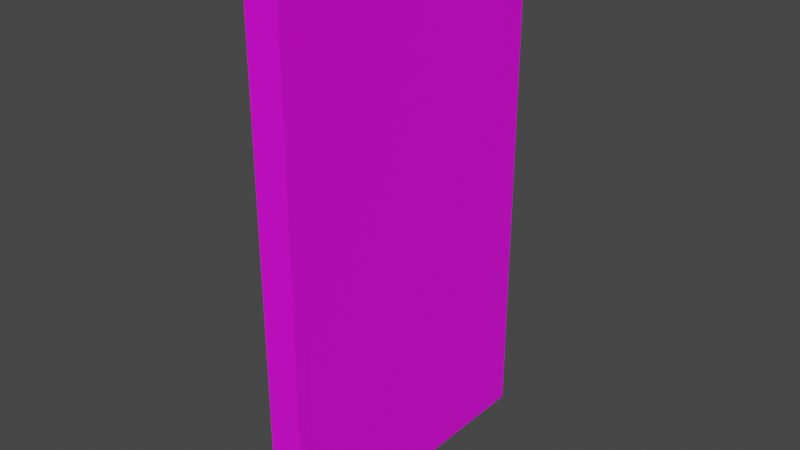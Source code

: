 # Source: door.blend  (saved by Blender 3.4.6; exported with 4.5.12 LTS)
import bpy
from mathutils import Matrix  # noqa: F401  (used for matrix-valued properties, if any)

bpy.ops.wm.read_factory_settings(use_empty=True)
scene = bpy.context.scene
scene.name = 'Scene'

# ---- collections
col_collection = bpy.data.collections.new('Collection'); scene.collection.children.link(col_collection)

# ---- images (referenced by path relative to the original .blend; pixels are not part of the script)
import os
ASSET_DIR = os.environ.get("B2B_ASSET_DIR", "")  # directory of the original .blend (textures are referenced by path, not embedded)
HERE = os.path.dirname(os.path.abspath(__file__))  # packed textures are extracted next to this script under _unpacked/

def load_image(name, relpath, width, height, colorspace="sRGB"):
    """Load a texture the original file referenced (path relative to the .blend, or extracted next to this script)."""
    p = next((c for c in (os.path.join(HERE, relpath), os.path.join(ASSET_DIR, relpath)) if relpath and os.path.exists(c)), "")
    if p:
        img = bpy.data.images.load(p, check_existing=True)
        img.name = name
    else:  # same state as the original file: an image datablock whose file is absent (Cycles renders it pink)
        img = bpy.data.images.new(name, width, height)
        img.source = "FILE"
        img.filepath = "//" + (relpath or name)
    img.colorspace_settings.name = colorspace
    return img
img_break_room_greybox_grey_grid_png = load_image('break_room_greybox_grey_grid.png', 'break_room_greybox_grey_grid.png', 1024, 1024, 'sRGB')

# ---- materials (node trees are filled in below, after node groups)
mat_wall = bpy.data.materials.new('Wall')
mat_wall.use_transparent_shadow = False

# ---- material node trees
mat_wall.use_nodes = True; mat_wall.node_tree.nodes.clear()
_N = mat_wall.node_tree.nodes; _L = mat_wall.node_tree.links
n0 = _N.new('ShaderNodeBsdfPrincipled'); n0.name = 'Principled BSDF'; n0.location = (10, 300)
n0.distribution = 'GGX'
n0.subsurface_method = 'RANDOM_WALK_SKIN'
n0.inputs[3].default_value = 1.45
n0.inputs[27].default_value = (0.0, 0.0, 0.0, 1.0)
n0.inputs[28].default_value = 1.0
n1 = _N.new('ShaderNodeOutputMaterial'); n1.name = 'Material Output'; n1.location = (300, 300)
n2 = _N.new('ShaderNodeTexImage'); n2.name = 'Image Texture'; n2.location = (-280, 280)
n2.image = img_break_room_greybox_grey_grid_png
_L.new(n0.outputs[0], n1.inputs[0])
_L.new(n2.outputs[0], n0.inputs[0])
n1.is_active_output = True

# ---- world
world_world = bpy.data.worlds.new('World'); scene.world = world_world
world_world.use_nodes = True; world_world.node_tree.nodes.clear()
_N = world_world.node_tree.nodes; _L = world_world.node_tree.links
n0 = _N.new('ShaderNodeOutputWorld'); n0.name = 'World Output'; n0.location = (300, 300)
n1 = _N.new('ShaderNodeBackground'); n1.name = 'Background'; n1.location = (10, 300)
n1.inputs[0].default_value = (0.05088, 0.05088, 0.05088, 1.0)
_L.new(n1.outputs[0], n0.inputs[0])
n0.is_active_output = True
world_world.color = (0.05088, 0.05088, 0.05088)
world_world.use_sun_shadow = False
world_world.sun_shadow_jitter_overblur = 0.0

# ---- meshes
me_mesh = bpy.data.meshes.new('Mesh')
me_mesh.from_pydata([(-0.2, -1.997, 3.752), (-0.2, -1.997, -3.258e-08), (-0.2, 3.823e-06, 3.748), (-0.2, 3.823e-06, -3.258e-08), (-0.2, -1.747, 3.514), (-0.2, -1.747, 1.678), (-0.2, -0.2495, 3.511), (-0.2, -0.2495, 1.678), (-0.2, -1.191, 1.678), (-0.2, -1.191, 3.513), (-0.2, -0.8056, 1.678), (-0.2, -0.8056, 3.512), (-0.2, -1.925, 2.506), (-0.2, -1.925, 2.279), (-0.2, -1.818, 2.506), (-0.2, -1.818, 2.279), (-0.2, -1.925, 1.678), (-0.2, -1.819, 1.678), (-0.2, -1.925, 2.071), (-0.2, -1.819, 2.071), (-6.985e-07, -1.997, 3.752), (-8.727e-08, -1.997, 0.0), (-6.106e-07, 3.815e-06, 3.748), (1.667e-13, 3.815e-06, 0.0), (-6.489e-07, -1.747, 3.514), (-3.498e-07, -1.747, 1.678), (-5.83e-07, -0.2495, 3.511), (-2.844e-07, -0.2495, 1.678), (-3.255e-07, -1.191, 1.678), (-6.244e-07, -1.191, 3.513), (-3.087e-07, -0.8056, 1.678), (-6.074e-07, -0.8056, 3.512), (-4.924e-07, -1.925, 2.506), (-4.554e-07, -1.925, 2.279), (-4.878e-07, -1.818, 2.506), (-4.507e-07, -1.818, 2.279), (-3.576e-07, -1.925, 1.678), (-3.529e-07, -1.819, 1.678), (-4.215e-07, -1.925, 2.071), (-4.168e-07, -1.819, 2.071)], [], [(10, 11, 6, 7), (13, 12, 14, 15), (2, 6, 11), (2, 3, 7, 6), (3, 10, 7), (17, 1, 16), (5, 4, 9, 8), (0, 9, 4), (3, 1, 8, 10), (8, 9, 11, 10), (0, 2, 11, 9), (0, 4, 14, 12), (4, 5, 15, 14), (17, 16, 18, 19), (13, 0, 12), (13, 15, 19, 18), (15, 5, 17, 19), (5, 8, 1, 17), (1, 18, 16), (13, 18, 1, 0), (30, 27, 26, 31), (33, 35, 34, 32), (22, 31, 26), (22, 26, 27, 23), (23, 27, 30), (37, 36, 21), (25, 28, 29, 24), (20, 24, 29), (23, 30, 28, 21), (28, 30, 31, 29), (20, 29, 31, 22), (20, 32, 34, 24), (24, 34, 35, 25), (37, 39, 38, 36), (33, 32, 20), (33, 38, 39, 35), (35, 39, 37, 25), (25, 37, 21, 28), (21, 36, 38), (33, 20, 21, 38), (20, 22, 2, 0), (21, 20, 0, 1), (2, 22, 23, 3), (23, 21, 1, 3)])
me_mesh.polygons.foreach_set('use_smooth', [True] * 44)
_k = set([(0, 1), (0, 2), (0, 20), (1, 3), (1, 21), (2, 3), (2, 22), (3, 23), (20, 21), (20, 22), (21, 23), (22, 23)])
me_mesh.attributes.new('sharp_edge', 'BOOLEAN', 'EDGE').data.foreach_set('value', [ (min(e.vertices), max(e.vertices)) in _k for e in me_mesh.edges])
_uv = me_mesh.uv_layers.new(name='map1')
_uv.uv.foreach_set('vector', [0.02077, 0.5197, 0.02077, 0.5197, 0.02077, 0.5197, 0.02077, 0.5197, 0.4267, 0.4763, 0.4267, 0.4763, 0.4267, 0.4763, 0.4267, 0.4763, 0.3301, 0.4761, 0.3301, 0.4761, 0.3301, 0.4761, 0.3301, 0.4761, 0.3301, 0.4761, 0.3301, 0.4761, 0.3301, 0.4761, 0.3301, 0.4761, 0.3301, 0.4761, 0.3301, 0.4761, 0.3301, 0.4761, 0.3301, 0.4761, 0.3301, 0.4761, 0.02077, 0.5197, 0.02077, 0.5197, 0.02077, 0.5197, 0.02077, 0.5197, 0.3301, 0.4761, 0.3301, 0.4761, 0.3301, 0.4761, 0.3301, 0.4761, 0.3301, 0.4761, 0.3301, 0.4761, 0.3301, 0.4761, 0.3301, 0.4761, 0.3301, 0.4761, 0.3301, 0.4761, 0.3301, 0.4761, 0.3301, 0.4761, 0.3301, 0.4761, 0.3301, 0.4761, 0.3301, 0.4761, 0.3301, 0.4761, 0.3301, 0.4761, 0.3301, 0.4761, 0.3301, 0.4761, 0.3301, 0.4761, 0.3301, 0.4761, 0.3301, 0.4761, 0.3301, 0.4761, 0.4267, 0.4763, 0.4267, 0.4763, 0.4267, 0.4763, 0.4267, 0.4763, 0.3301, 0.4761, 0.3301, 0.4761, 0.3301, 0.4761, 0.3301, 0.4761, 0.3301, 0.4761, 0.3301, 0.4761, 0.3301, 0.4761, 0.3301, 0.4761, 0.3301, 0.4761, 0.3301, 0.4761, 0.3301, 0.4761, 0.3301, 0.4761, 0.3301, 0.4761, 0.3301, 0.4761, 0.3301, 0.4761, 0.3301, 0.4761, 0.3301, 0.4761, 0.3301, 0.4761, 0.3301, 0.4761, 0.3301, 0.4761, 0.3301, 0.4761, 0.3301, 0.4761, 0.02077, 0.5197, 0.02077, 0.5197, 0.02077, 0.5197, 0.02077, 0.5197, 0.4198, 0.4783, 0.4198, 0.4783, 0.4198, 0.4783, 0.4198, 0.4783, 0.3301, 0.4761, 0.3301, 0.4761, 0.3301, 0.4761, 0.3301, 0.4761, 0.3301, 0.4761, 0.3301, 0.4761, 0.3301, 0.4761, 0.3301, 0.4761, 0.3301, 0.4761, 0.3301, 0.4761, 0.3301, 0.4761, 0.3301, 0.4761, 0.3301, 0.4761, 0.02077, 0.5197, 0.02077, 0.5197, 0.02077, 0.5197, 0.02077, 0.5197, 0.3301, 0.4761, 0.3301, 0.4761, 0.3301, 0.4761, 0.3301, 0.4761, 0.3301, 0.4761, 0.3301, 0.4761, 0.3301, 0.4761, 0.3301, 0.4761, 0.3301, 0.4761, 0.3301, 0.4761, 0.3301, 0.4761, 0.3301, 0.4761, 0.3301, 0.4761, 0.3301, 0.4761, 0.3301, 0.4761, 0.3301, 0.4761, 0.3301, 0.4761, 0.3301, 0.4761, 0.3301, 0.4761, 0.3301, 0.4761, 0.3301, 0.4761, 0.3301, 0.4761, 0.3301, 0.4761, 0.4198, 0.4783, 0.4198, 0.4783, 0.4198, 0.4783, 0.4198, 0.4783, 0.3301, 0.4761, 0.3301, 0.4761, 0.3301, 0.4761, 0.3301, 0.4761, 0.3301, 0.4761, 0.3301, 0.4761, 0.3301, 0.4761, 0.3301, 0.4761, 0.3301, 0.4761, 0.3301, 0.4761, 0.3301, 0.4761, 0.3301, 0.4761, 0.3301, 0.4761, 0.3301, 0.4761, 0.3301, 0.4761, 0.3301, 0.4761, 0.3301, 0.4761, 0.3301, 0.4761, 0.3301, 0.4761, 0.3301, 0.4761, 0.3301, 0.4761, 0.3301, 0.4761, 0.387, 0.4755, 0.387, 0.4755, 0.387, 0.4755, 0.387, 0.4755, 0.3622, 0.475, 0.3622, 0.475, 0.3622, 0.475, 0.3622, 0.475, 0.3573, 0.4774, 0.3573, 0.4774, 0.3573, 0.4774, 0.3573, 0.4774, 0.1429, 0.4763, 0.1429, 0.4763, 0.1429, 0.4763, 0.1429, 0.4763])
me_mesh.materials.append(mat_wall)
me_mesh.update()
me_mesh.normals_split_custom_set([tuple(v) for v in zip(*[iter([-1.0, 6.08e-08, -1.628e-07, -1.0, 5.584e-08, -1.609e-07, -1.0, 1.902e-08, -1.7e-07, -1.0, 4.224e-08, -1.622e-07, -1.0, 5.234e-08, -1.683e-07, -1.0, 9.224e-07, -1.481e-07, -1.0, 1.925e-07, -1.688e-07, -1.0, 2.091e-07, -1.719e-07, -1.0, 1.976e-08, -1.675e-07, -1.0, 1.902e-08, -1.7e-07, -1.0, 5.584e-08, -1.609e-07, -1.0, 1.976e-08, -1.675e-07, -1.0, 4.571e-08, -1.634e-07, -1.0, 4.224e-08, -1.622e-07, -1.0, 1.902e-08, -1.7e-07, -1.0, 4.571e-08, -1.634e-07, -1.0, 6.08e-08, -1.628e-07, -1.0, 4.224e-08, -1.622e-07, -1.0, 1.51e-08, -1.547e-07, -1.0, 2.819e-08, -1.627e-07, -1.0, -5.243e-07, -1.54e-07, -1.0, 4.227e-08, -1.583e-07, -1.0, -2.068e-08, -1.53e-07, -1.0, 5.376e-08, -1.595e-07, -1.0, 4.808e-08, -1.632e-07, -1.0, -1.896e-08, -1.535e-07, -1.0, 5.376e-08, -1.595e-07, -1.0, -2.068e-08, -1.53e-07, -1.0, 4.571e-08, -1.634e-07, -1.0, 2.819e-08, -1.627e-07, -1.0, 4.808e-08, -1.632e-07, -1.0, 6.08e-08, -1.628e-07, -1.0, 4.808e-08, -1.632e-07, -1.0, 5.376e-08, -1.595e-07, -1.0, 5.584e-08, -1.609e-07, -1.0, 6.08e-08, -1.628e-07, -1.0, -1.896e-08, -1.535e-07, -1.0, 1.976e-08, -1.675e-07, -1.0, 5.584e-08, -1.609e-07, -1.0, 5.376e-08, -1.595e-07, -1.0, -1.896e-08, -1.535e-07, -1.0, -2.068e-08, -1.53e-07, -1.0, 1.925e-07, -1.688e-07, -1.0, 9.224e-07, -1.481e-07, -1.0, -2.068e-08, -1.53e-07, -1.0, 4.227e-08, -1.583e-07, -1.0, 2.091e-07, -1.719e-07, -1.0, 1.925e-07, -1.688e-07, -1.0, 1.51e-08, -1.547e-07, -1.0, -5.243e-07, -1.54e-07, -1.0, -5.842e-09, -1.655e-07, -1.0, -5.408e-12, -1.573e-07, -1.0, 5.234e-08, -1.683e-07, -1.0, -1.896e-08, -1.535e-07, -1.0, 9.224e-07, -1.481e-07, -1.0, 5.234e-08, -1.683e-07, -1.0, 2.091e-07, -1.719e-07, -1.0, -5.408e-12, -1.573e-07, -1.0, -5.842e-09, -1.655e-07, -1.0, 2.091e-07, -1.719e-07, -1.0, 4.227e-08, -1.583e-07, -1.0, 1.51e-08, -1.547e-07, -1.0, -5.408e-12, -1.573e-07, -1.0, 4.227e-08, -1.583e-07, -1.0, 4.808e-08, -1.632e-07, -1.0, 2.819e-08, -1.627e-07, -1.0, 1.51e-08, -1.547e-07, -1.0, 2.819e-08, -1.627e-07, -1.0, -5.842e-09, -1.655e-07, -1.0, -5.243e-07, -1.54e-07, -1.0, 5.234e-08, -1.683e-07, -1.0, -5.842e-09, -1.655e-07, -1.0, 2.819e-08, -1.627e-07, -1.0, -1.896e-08, -1.535e-07, 1.0, -4.371e-08, 1.629e-07, 1.0, -4.371e-08, 1.629e-07, 1.0, -4.371e-08, 1.629e-07, 1.0, -4.371e-08, 1.629e-07, 1.0, -4.371e-08, 1.629e-07, 1.0, -4.371e-08, 1.629e-07, 1.0, -4.371e-08, 1.629e-07, 1.0, -4.371e-08, 1.629e-07, 1.0, -4.371e-08, 1.629e-07, 1.0, -4.371e-08, 1.629e-07, 1.0, -4.371e-08, 1.629e-07, 1.0, -4.371e-08, 1.629e-07, 1.0, -4.371e-08, 1.629e-07, 1.0, -4.371e-08, 1.629e-07, 1.0, -4.371e-08, 1.629e-07, 1.0, -4.371e-08, 1.629e-07, 1.0, -4.371e-08, 1.629e-07, 1.0, -4.371e-08, 1.629e-07, 1.0, -4.371e-08, 1.629e-07, 1.0, -4.371e-08, 1.629e-07, 1.0, -4.371e-08, 1.629e-07, 1.0, -4.371e-08, 1.629e-07, 1.0, -4.371e-08, 1.629e-07, 1.0, -4.371e-08, 1.629e-07, 1.0, -4.371e-08, 1.629e-07, 1.0, -4.371e-08, 1.629e-07, 1.0, -4.371e-08, 1.629e-07, 1.0, -4.371e-08, 1.629e-07, 1.0, -4.371e-08, 1.629e-07, 1.0, -4.371e-08, 1.629e-07, 1.0, -4.371e-08, 1.629e-07, 1.0, -4.371e-08, 1.629e-07, 1.0, -4.371e-08, 1.629e-07, 1.0, -4.371e-08, 1.629e-07, 1.0, -4.371e-08, 1.629e-07, 1.0, -4.371e-08, 1.629e-07, 1.0, -4.371e-08, 1.629e-07, 1.0, -4.371e-08, 1.629e-07, 1.0, -4.371e-08, 1.629e-07, 1.0, -4.371e-08, 1.629e-07, 1.0, -4.371e-08, 1.629e-07, 1.0, -4.371e-08, 1.629e-07, 1.0, -4.371e-08, 1.629e-07, 1.0, -4.371e-08, 1.629e-07, 1.0, -4.371e-08, 1.629e-07, 1.0, -4.371e-08, 1.629e-07, 1.0, -4.371e-08, 1.629e-07, 1.0, -4.371e-08, 1.629e-07, 1.0, -4.371e-08, 1.629e-07, 1.0, -4.371e-08, 1.629e-07, 1.0, -4.371e-08, 1.629e-07, 1.0, -4.371e-08, 1.629e-07, 1.0, -4.371e-08, 1.629e-07, 1.0, -4.371e-08, 1.629e-07, 1.0, -4.371e-08, 1.629e-07, 1.0, -4.371e-08, 1.629e-07, 1.0, -4.371e-08, 1.629e-07, 1.0, -4.371e-08, 1.629e-07, 1.0, -4.371e-08, 1.629e-07, 1.0, -4.371e-08, 1.629e-07, 1.0, -4.371e-08, 1.629e-07, 1.0, -4.371e-08, 1.629e-07, 1.0, -4.371e-08, 1.629e-07, 1.0, -4.371e-08, 1.629e-07, 1.0, -4.371e-08, 1.629e-07, 1.0, -4.371e-08, 1.629e-07, 1.0, -4.371e-08, 1.629e-07, 1.0, -4.371e-08, 1.629e-07, 1.0, -4.371e-08, 1.629e-07, 1.0, -4.371e-08, 1.629e-07, 1.0, -4.371e-08, 1.629e-07, 1.0, -4.371e-08, 1.629e-07, 1.0, -4.371e-08, 1.629e-07, 1.0, -4.371e-08, 1.629e-07, 0.0, 0.001948, 1.0, 0.0, 0.001948, 1.0, 0.0, 0.001948, 1.0, 0.0, 0.001948, 1.0, 0.0, -1.0, -2.839e-09, 0.0, -1.0, -2.839e-09, 0.0, -1.0, -2.839e-09, 0.0, -1.0, -2.839e-09, 4.371e-08, 1.0, 0.0, 4.371e-08, 1.0, 0.0, 4.371e-08, 1.0, 0.0, 4.371e-08, 1.0, 0.0, 1.629e-07, -7.229e-15, -1.0, 1.629e-07, -7.229e-15, -1.0, 1.629e-07, -7.229e-15, -1.0, 1.629e-07, -7.229e-15, -1.0])] * 3)])
me_mesh_001 = bpy.data.meshes.new('Mesh.001')
me_mesh_001.from_pydata([(-0.2, -1.996, 3.777), (-0.2, -1.996, 0.00143), (-0.2, -0.0001703, 3.773), (-0.2, -0.0001704, 0.00143), (-6.805e-07, -1.996, 3.777), (-1.043e-07, -1.996, 0.00143), (-5.993e-07, -0.0001703, 3.773), (-2.235e-08, -0.0001704, 0.00143), (-0.2, 0.09983, 3.873), (-0.2, 0.09983, 0.00143), (-0.2, -2.096, 0.00143), (-0.2, -2.096, 3.877), (0.0, 0.09983, 0.00143), (-6.109e-07, 0.09983, 3.873), (-8.941e-08, -2.096, 0.00143), (-7.004e-07, -2.096, 3.877)], [], [(4, 0, 2, 6), (2, 3, 7, 6), (15, 13, 8, 11), (14, 15, 11, 10), (8, 13, 12, 9), (3, 2, 8, 9), (2, 0, 11, 8), (0, 1, 10, 11), (6, 7, 12, 13), (5, 1, 0, 4), (4, 6, 13, 15), (5, 4, 15, 14)])
me_mesh_001.polygons.foreach_set('use_smooth', [True] * 12)
_k = set([(0, 1), (0, 2), (2, 3), (4, 5), (4, 6), (6, 7), (8, 9), (8, 11), (8, 13), (9, 12), (10, 11), (10, 14), (11, 15), (12, 13), (13, 15), (14, 15)])
me_mesh_001.attributes.new('sharp_edge', 'BOOLEAN', 'EDGE').data.foreach_set('value', [ (min(e.vertices), max(e.vertices)) in _k for e in me_mesh_001.edges])
_uv = me_mesh_001.uv_layers.new(name='map1')
_uv.uv.foreach_set('vector', [0.3301, 0.4761, 0.3301, 0.4761, 0.3301, 0.4761, 0.3301, 0.4761, 0.3301, 0.4761, 0.3301, 0.4761, 0.3301, 0.4761, 0.3301, 0.4761, 0.387, 0.4755, 0.387, 0.4755, 0.387, 0.4755, 0.387, 0.4755, 0.3622, 0.475, 0.3622, 0.475, 0.3622, 0.475, 0.3622, 0.475, 0.3573, 0.4774, 0.3573, 0.4774, 0.3573, 0.4774, 0.3573, 0.4774, 0.3301, 0.4761, 0.3301, 0.4761, 0.3301, 0.4761, 0.3301, 0.4761, 0.3301, 0.4761, 0.3301, 0.4761, 0.3301, 0.4761, 0.3301, 0.4761, 0.3301, 0.4761, 0.3301, 0.4761, 0.3301, 0.4761, 0.3301, 0.4761, 0.3301, 0.4761, 0.3301, 0.4761, 0.3301, 0.4761, 0.3301, 0.4761, 0.3301, 0.4761, 0.3301, 0.4761, 0.3301, 0.4761, 0.3301, 0.4761, 0.3301, 0.4761, 0.3301, 0.4761, 0.3301, 0.4761, 0.3301, 0.4761, 0.3301, 0.4761, 0.3301, 0.4761, 0.3301, 0.4761, 0.3301, 0.4761])
me_mesh_001.materials.append(mat_wall)
me_mesh_001.update()
me_mesh_001.normals_split_custom_set([tuple(v) for v in zip(*[iter([0.0, 0.7065, -0.7077, 0.0, 0.7065, -0.7077, 0.0, -0.7077, -0.7065, 0.0, -0.7077, -0.7065, 0.0, -0.7077, -0.7065, 0.0, -1.0, 5.922e-09, 0.0, -1.0, 5.922e-09, 0.0, -0.7077, -0.7065, 0.0, 0.001771, 1.0, 0.0, 0.001771, 1.0, 0.0, 0.001771, 1.0, 0.0, 0.001771, 1.0, 0.0, -1.0, -9.63e-10, 0.0, -1.0, -9.63e-10, 0.0, -1.0, -9.63e-10, 0.0, -1.0, -9.63e-10, 0.0, 1.0, 0.0, 0.0, 1.0, 0.0, 0.0, 1.0, 0.0, 0.0, 1.0, 0.0, -1.0, 0.0, -1.56e-07, -1.0, 1.972e-08, -1.525e-07, -1.0, 1.972e-08, -1.525e-07, -1.0, 0.0, -1.56e-07, -1.0, 1.972e-08, -1.525e-07, -1.0, 1.972e-08, -1.524e-07, -1.0, 1.972e-08, -1.524e-07, -1.0, 1.972e-08, -1.525e-07, -1.0, 1.972e-08, -1.524e-07, -1.0, 0.0, -1.558e-07, -1.0, 0.0, -1.558e-07, -1.0, 1.972e-08, -1.524e-07, 1.0, -8.567e-08, 1.565e-07, 1.0, -1.309e-07, 1.554e-07, 1.0, -1.309e-07, 1.554e-07, 1.0, -8.567e-08, 1.565e-07, 0.0, 1.0, 0.0, 0.0, 1.0, 0.0, 0.0, 0.7065, -0.7077, 0.0, 0.7065, -0.7077, 1.0, 6.272e-09, 1.564e-07, 1.0, -8.567e-08, 1.565e-07, 1.0, -8.567e-08, 1.565e-07, 1.0, 6.272e-09, 1.564e-07, 1.0, 5.297e-08, 1.552e-07, 1.0, 6.272e-09, 1.564e-07, 1.0, 6.272e-09, 1.564e-07, 1.0, 5.297e-08, 1.552e-07])] * 3)])

# ---- objects
ob_door = bpy.data.objects.new('Door', me_mesh)
ob_doorframe = bpy.data.objects.new('DoorFrame', me_mesh_001)

# ---- transforms, parenting, visibility, modifiers, constraints
ob_door.location = (0.0, 0.0, 0.0)
ob_door.scale = (1.0, 0.8205, 0.7996)
ob_door.color = (0.8, 0.8, 0.8, 1.0)
ob_doorframe.location = (0.0, 0.0, 0.0)
ob_doorframe.scale = (1.0, 0.8205, 0.7996)
ob_doorframe.color = (0.8, 0.8, 0.8, 1.0)

# ---- collection membership
col_collection.objects.link(ob_door)
col_collection.objects.link(ob_doorframe)

# ---- scene / render settings (as saved in the file)
scene.frame_start = 1; scene.frame_end = 250; scene.frame_set(1)
scene.render.engine = 'BLENDER_EEVEE_NEXT'
scene.cycles.sampling_pattern = 'TABULATED_SOBOL'
scene.cycles.use_light_tree = False
scene.view_settings.view_transform = 'Filmic'
bpy.context.view_layer.update()

# ---- added for rendering (the .blend has no active camera and no usable light): camera, sun
cam_auto = bpy.data.cameras.new('AutoCamera')
cam_auto.lens = 50.0
cam_auto.sensor_width = 36.0
cam_auto.clip_end = 1000.0
ob_auto_camera = bpy.data.objects.new('AutoCamera', cam_auto)
scene.collection.objects.link(ob_auto_camera)
ob_auto_camera.location = (3.22269, -4.80627, 4.20815)
ob_auto_camera.rotation_euler = (1.09748, -7.21219e-08, 0.694738)
scene.camera = ob_auto_camera
light_auto_sun = bpy.data.lights.new('AutoSun', 'SUN')
light_auto_sun.energy = 3.0
light_auto_sun.angle = 0.0523599
ob_auto_sun = bpy.data.objects.new('AutoSun', light_auto_sun)
scene.collection.objects.link(ob_auto_sun)
ob_auto_sun.rotation_euler = (0.872665, 0.174533, 0.523599)
bpy.context.view_layer.update()
